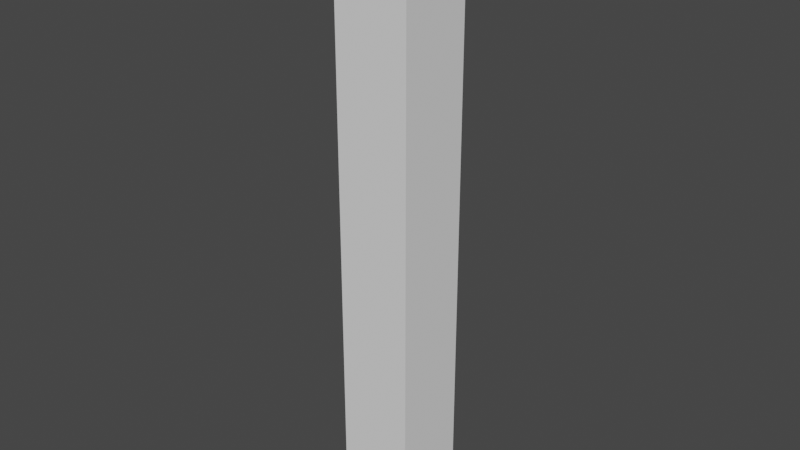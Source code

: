 # Source: Spider_Walk_Animation.blend  (saved by Blender 2.93.21; exported with 4.5.12 LTS)
import bpy
from mathutils import Matrix  # noqa: F401  (used for matrix-valued properties, if any)

bpy.ops.wm.read_factory_settings(use_empty=True)
scene = bpy.context.scene
scene.name = 'Scene'

# ---- collections
col_collection = bpy.data.collections.new('Collection'); scene.collection.children.link(col_collection)

# ---- world
world_world = bpy.data.worlds.new('World'); scene.world = world_world
world_world.use_nodes = True; world_world.node_tree.nodes.clear()
_N = world_world.node_tree.nodes; _L = world_world.node_tree.links
n0 = _N.new('ShaderNodeOutputWorld'); n0.name = 'World Output'; n0.location = (300, 300)
n1 = _N.new('ShaderNodeBackground'); n1.name = 'Background'; n1.location = (10, 300)
n1.inputs[0].default_value = (0.05088, 0.05088, 0.05088, 1.0)
_L.new(n1.outputs[0], n0.inputs[0])
n0.is_active_output = True
world_world.color = (0.05088, 0.05088, 0.05088)
world_world.use_sun_shadow = False
world_world.sun_shadow_jitter_overblur = 0.0

# ---- meshes
me_plane = bpy.data.meshes.new('Plane')
me_plane.from_pydata([(0.0, 0.0, 0.0), (0.0, 0.0, 4.0), (0.0, 0.0, 1.333), (0.0, 0.0, 2.667)], [(3, 1), (0, 2), (2, 3)], [])
_uv = me_plane.uv_layers.new(name='UVMap')
_uv.uv.foreach_set('vector', [])
me_plane.use_remesh_fix_poles = True
me_plane.use_remesh_preserve_attributes = False
me_plane.update()
arm_armature = bpy.data.armatures.new('Armature')  # bones are not reproduced

# ---- objects
ob_plane = bpy.data.objects.new('Plane', me_plane)
ob_armature = bpy.data.objects.new('Armature', arm_armature)
ob_empty = bpy.data.objects.new('Empty', None)

# ---- transforms, parenting, visibility, modifiers, constraints
ob_plane.location = (0.0, 0.0, 0.0)
_vg = ob_plane.vertex_groups.new(name='Bone.01')
_vg.add([0, 2], 1.0, 'REPLACE')
_vg = ob_plane.vertex_groups.new(name='Bone.02')
_vg.add([2, 3], 1.0, 'REPLACE')
_vg = ob_plane.vertex_groups.new(name='Bone.00')
_vg.add([1, 3], 1.0, 'REPLACE')
_m = ob_plane.modifiers.new('Skin', 'SKIN')
_m = ob_plane.modifiers.new('Armature', 'ARMATURE')
_m.object = ob_armature
_m.use_deform_preserve_volume = True
ob_armature.location = (0.0, 0.0, 0.0)
ob_armature.show_in_front = True
ob_empty.location = (0.0, 0.0, 4.0)

# ---- collection membership
col_collection.objects.link(ob_plane)
col_collection.objects.link(ob_armature)
col_collection.objects.link(ob_empty)

# ---- scene / render settings (as saved in the file)
scene.frame_start = 1; scene.frame_end = 250; scene.frame_set(1)
scene.render.engine = 'BLENDER_EEVEE_NEXT'
scene.cycles.use_denoising = False
scene.cycles.samples = 128
scene.cycles.sampling_pattern = 'TABULATED_SOBOL'
scene.cycles.use_adaptive_sampling = False
scene.cycles.use_light_tree = False
scene.view_settings.view_transform = 'Filmic'
bpy.context.view_layer.update()

# ---- added for rendering (the .blend has no active camera and no usable light): camera, sun
cam_auto = bpy.data.cameras.new('AutoCamera')
cam_auto.lens = 50.0
cam_auto.sensor_width = 36.0
cam_auto.clip_end = 1000.0
ob_auto_camera = bpy.data.objects.new('AutoCamera', cam_auto)
scene.collection.objects.link(ob_auto_camera)
ob_auto_camera.location = (3.75828, -4.50994, 5.00662)
ob_auto_camera.rotation_euler = (1.09748, -7.21219e-08, 0.694738)
scene.camera = ob_auto_camera
light_auto_sun = bpy.data.lights.new('AutoSun', 'SUN')
light_auto_sun.energy = 3.0
light_auto_sun.angle = 0.0523599
ob_auto_sun = bpy.data.objects.new('AutoSun', light_auto_sun)
scene.collection.objects.link(ob_auto_sun)
ob_auto_sun.rotation_euler = (0.872665, 0.174533, 0.523599)
bpy.context.view_layer.update()
